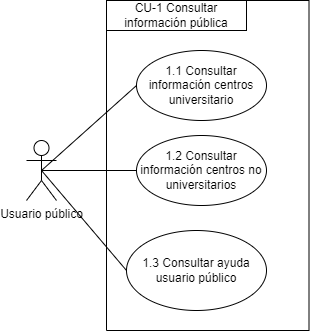

The diagram above was exported from draw.io. Its source (the exported page's mxGraphModel, read from the mxfile embedded in the PNG):
<mxGraphModel dx="1422" dy="786" grid="1" gridSize="10" guides="1" tooltips="1" connect="1" arrows="1" fold="1" page="1" pageScale="1" pageWidth="827" pageHeight="1169" math="0" shadow="0">
  <root>
    <mxCell id="0" />
    <mxCell id="1" parent="0" />
    <mxCell id="xUCGDE_mC_TEC5sOvaPG-32" value="" style="rounded=0;whiteSpace=wrap;html=1;rotation=90;" parent="1" vertex="1">
      <mxGeometry x="226.25" y="433.75" width="330" height="202.5" as="geometry" />
    </mxCell>
    <mxCell id="xUCGDE_mC_TEC5sOvaPG-3" value="1.1 Consultar información centros universitario" style="ellipse;whiteSpace=wrap;html=1;" parent="1" vertex="1">
      <mxGeometry x="320" y="420" width="130" height="70" as="geometry" />
    </mxCell>
    <mxCell id="xUCGDE_mC_TEC5sOvaPG-4" value="1.3 Consultar ayuda usuario público" style="ellipse;whiteSpace=wrap;html=1;" parent="1" vertex="1">
      <mxGeometry x="310" y="600" width="140" height="80" as="geometry" />
    </mxCell>
    <mxCell id="xUCGDE_mC_TEC5sOvaPG-16" value="1.2 Consultar información centros no universitarios" style="ellipse;whiteSpace=wrap;html=1;" parent="1" vertex="1">
      <mxGeometry x="320" y="505" width="130" height="70" as="geometry" />
    </mxCell>
    <mxCell id="xUCGDE_mC_TEC5sOvaPG-23" value="Usuario público" style="shape=umlActor;verticalLabelPosition=bottom;verticalAlign=top;html=1;outlineConnect=0;" parent="1" vertex="1">
      <mxGeometry x="210" y="510" width="30" height="60" as="geometry" />
    </mxCell>
    <mxCell id="wjcBTY2e2Jl2U06AUm_u-1" value="" style="endArrow=none;html=1;rounded=0;exitX=0.5;exitY=0.5;exitDx=0;exitDy=0;exitPerimeter=0;entryX=0;entryY=0.5;entryDx=0;entryDy=0;" parent="1" source="xUCGDE_mC_TEC5sOvaPG-23" target="xUCGDE_mC_TEC5sOvaPG-4" edge="1">
      <mxGeometry width="50" height="50" relative="1" as="geometry">
        <mxPoint x="390" y="580" as="sourcePoint" />
        <mxPoint x="440" y="530" as="targetPoint" />
      </mxGeometry>
    </mxCell>
    <mxCell id="wjcBTY2e2Jl2U06AUm_u-2" value="" style="endArrow=none;html=1;rounded=0;exitX=0.5;exitY=0.5;exitDx=0;exitDy=0;exitPerimeter=0;entryX=0;entryY=0.5;entryDx=0;entryDy=0;" parent="1" source="xUCGDE_mC_TEC5sOvaPG-23" target="xUCGDE_mC_TEC5sOvaPG-16" edge="1">
      <mxGeometry width="50" height="50" relative="1" as="geometry">
        <mxPoint x="390" y="580" as="sourcePoint" />
        <mxPoint x="440" y="530" as="targetPoint" />
      </mxGeometry>
    </mxCell>
    <mxCell id="wjcBTY2e2Jl2U06AUm_u-3" value="" style="endArrow=none;html=1;rounded=0;exitX=0.5;exitY=0.5;exitDx=0;exitDy=0;exitPerimeter=0;entryX=0;entryY=0.5;entryDx=0;entryDy=0;" parent="1" source="xUCGDE_mC_TEC5sOvaPG-23" target="xUCGDE_mC_TEC5sOvaPG-3" edge="1">
      <mxGeometry width="50" height="50" relative="1" as="geometry">
        <mxPoint x="390" y="580" as="sourcePoint" />
        <mxPoint x="440" y="530" as="targetPoint" />
      </mxGeometry>
    </mxCell>
    <mxCell id="wjcBTY2e2Jl2U06AUm_u-4" value="CU-1 Consultar información pública" style="rounded=0;whiteSpace=wrap;html=1;" parent="1" vertex="1">
      <mxGeometry x="290" y="370" width="140" height="30" as="geometry" />
    </mxCell>
  </root>
</mxGraphModel>